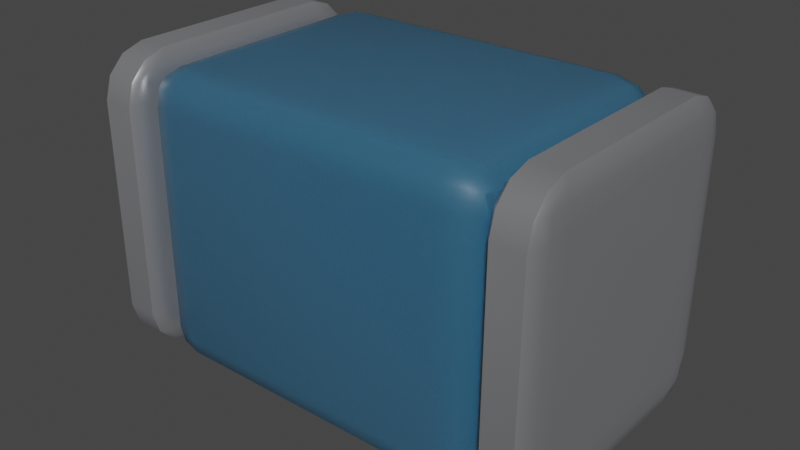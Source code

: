 # Source: L_0402_1005Metric.blend  (saved by Blender 4.1.23; exported with 4.5.12 LTS)
import bpy
from mathutils import Matrix  # noqa: F401  (used for matrix-valued properties, if any)

bpy.ops.wm.read_factory_settings(use_empty=True)
scene = bpy.context.scene
scene.name = 'Scene'

# ---- collections
col_collection = bpy.data.collections.new('Collection'); scene.collection.children.link(col_collection)

# ---- materials (node trees are filled in below, after node groups)
mat_metal_pins = bpy.data.materials.new('metal_pins')
mat_metal_pins.use_transparent_shadow = False
mat_metal_pins.preview_render_type = 'CUBE'
mat_plastic_blue = bpy.data.materials.new('plastic_blue')
mat_plastic_blue.use_transparent_shadow = False
mat_plastic_blue.preview_render_type = 'CUBE'

# ---- node groups
ng_auto_smooth = bpy.data.node_groups.new('Auto Smooth', 'GeometryNodeTree')
_s = ng_auto_smooth.interface.new_socket(name='Geometry', in_out='OUTPUT', socket_type='NodeSocketGeometry')
_s = ng_auto_smooth.interface.new_socket(name='Geometry', in_out='INPUT', socket_type='NodeSocketGeometry')
_s = ng_auto_smooth.interface.new_socket(name='Angle', in_out='INPUT', socket_type='NodeSocketFloat')
_s.subtype = 'ANGLE'
_s.min_value = 0.0
_s.max_value = 3.142
ng_auto_smooth.is_modifier = True
_N = ng_auto_smooth.nodes; _L = ng_auto_smooth.links
n0 = _N.new('NodeGroupOutput'); n0.name = 'Group Output'; n0.location = (480, -100)
n1 = _N.new('NodeGroupInput'); n1.name = 'Group Input'; n1.location = (-420, -300)
n2 = _N.new('NodeGroupInput'); n2.name = 'Group Input.001'; n2.location = (-60, -100)
n3 = _N.new('GeometryNodeSetShadeSmooth'); n3.name = 'Set Shade Smooth'; n3.location = (120, -100)
n3.domain = 'EDGE'
n4 = _N.new('GeometryNodeSetShadeSmooth'); n4.name = 'Set Shade Smooth.001'; n4.location = (300, -100)
n5 = _N.new('GeometryNodeInputMeshEdgeAngle'); n5.name = 'Edge Angle'; n5.location = (-420, -220)
n6 = _N.new('GeometryNodeInputEdgeSmooth'); n6.name = 'Is Edge Smooth'; n6.location = (-60, -160)
n7 = _N.new('GeometryNodeInputShadeSmooth'); n7.name = 'Is Face Smooth'; n7.location = (-240, -340)
n8 = _N.new('FunctionNodeBooleanMath'); n8.name = 'Boolean Math'; n8.location = (-60, -220)
n9 = _N.new('FunctionNodeCompare'); n9.name = 'Compare'; n9.location = (-240, -180)
n9.operation = 'LESS_EQUAL'
_L.new(n5.outputs[0], n9.inputs[0])
_L.new(n4.outputs[0], n0.inputs[0])
_L.new(n1.outputs[1], n9.inputs[1])
_L.new(n9.outputs[0], n8.inputs[0])
_L.new(n7.outputs[0], n8.inputs[1])
_L.new(n2.outputs[0], n3.inputs[0])
_L.new(n6.outputs[0], n3.inputs[1])
_L.new(n3.outputs[0], n4.inputs[0])
_L.new(n8.outputs[0], n3.inputs[2])
n0.is_active_output = True

# ---- material node trees
mat_metal_pins.use_nodes = True; mat_metal_pins.node_tree.nodes.clear()
_N = mat_metal_pins.node_tree.nodes; _L = mat_metal_pins.node_tree.links
n0 = _N.new('ShaderNodeMapping'); n0.name = 'Mapping'; n0.location = (-1447, -91)
n0.inputs[3].default_value = (4.8, 1.2, 1.1)
n1 = _N.new('ShaderNodeBsdfPrincipled'); n1.name = 'Principled BSDF'; n1.location = (-560, 254)
n1.distribution = 'GGX'
n1.subsurface_method = 'BURLEY'
n1.inputs[1].default_value = 0.7818
n1.inputs[2].default_value = 0.2886
n1.inputs[3].default_value = 1.45
n1.inputs[13].default_value = 0.0
n1.inputs[27].default_value = (0.0, 0.0, 0.0, 1.0)
n1.inputs[28].default_value = 1.0
n2 = _N.new('ShaderNodeOutputMaterial'); n2.name = 'Material Output.002'; n2.location = (-205, 253)
n2.width = 213
n3 = _N.new('ShaderNodeTexNoise'); n3.name = 'Noise Texture.002'; n3.location = (-1228, -73)
n3.inputs[2].default_value = 0.1
n3.inputs[3].default_value = 7.0
n3.inputs[4].default_value = 0.6
n3.inputs[8].default_value = 0.4
n4 = _N.new('ShaderNodeTexCoord'); n4.name = 'Texture Coordinate'; n4.location = (-1636, -116)
n5 = _N.new('ShaderNodeMix'); n5.name = 'Mix.001'; n5.location = (-921, 45)
n5.data_type = 'RGBA'
n5.inputs[6].default_value = (0.9398, 0.9547, 1.0, 1.0)
n5.inputs[7].default_value = (0.13, 0.1259, 0.1359, 1.0)
n6 = _N.new('ShaderNodeBump'); n6.name = 'Bump.001'; n6.location = (-1001, -227)
n6.inputs[0].default_value = 0.05
n6.inputs[1].default_value = 0.01
n6.inputs[2].default_value = 1.0
_L.new(n1.outputs[0], n2.inputs[0])
_L.new(n3.outputs[0], n6.inputs[3])
_L.new(n0.outputs[0], n3.inputs[0])
_L.new(n3.outputs[0], n5.inputs[0])
_L.new(n4.outputs[3], n0.inputs[0])
_L.new(n5.outputs[2], n1.inputs[0])
_L.new(n6.outputs[0], n1.inputs[5])
n2.is_active_output = True
mat_plastic_blue.use_nodes = True; mat_plastic_blue.node_tree.nodes.clear()
_N = mat_plastic_blue.node_tree.nodes; _L = mat_plastic_blue.node_tree.links
n0 = _N.new('ShaderNodeTexNoise'); n0.name = 'Noise Texture'; n0.location = (-936, 387)
n0.inputs[2].default_value = 80.0
n0.inputs[3].default_value = 10.8
n0.inputs[4].default_value = 0.917
n0.inputs[8].default_value = 1.6
n1 = _N.new('ShaderNodeBsdfPrincipled'); n1.name = 'Principled BSDF.001'; n1.location = (-306, 487)
n1.distribution = 'GGX'
n1.subsurface_method = 'BURLEY'
n1.inputs[1].default_value = 0.02
n1.inputs[2].default_value = 0.4636
n1.inputs[3].default_value = 1.4
n1.inputs[8].default_value = 1.0
n1.inputs[10].default_value = 0.1
n1.inputs[13].default_value = 0.3
n1.inputs[18].default_value = 0.2
n1.inputs[27].default_value = (0.0, 0.0, 0.0, 1.0)
n1.inputs[28].default_value = 1.0
n2 = _N.new('ShaderNodeTexCoord'); n2.name = 'Texture Coordinate'; n2.location = (-1524, 391)
n3 = _N.new('ShaderNodeOutputMaterial'); n3.name = 'Material Output.001'; n3.location = (26, 511)
n4 = _N.new('ShaderNodeBump'); n4.name = 'Bump'; n4.location = (-650, 112)
n4.inputs[0].default_value = 0.05
n4.inputs[1].default_value = 1.0
n4.inputs[2].default_value = 1.0
n5 = _N.new('ShaderNodeMapping'); n5.name = 'Mapping'; n5.location = (-1285, 476)
n5.inputs[3].default_value = (3.0, 1.0, 1.0)
n6 = _N.new('ShaderNodeValToRGB'); n6.name = 'ColorRamp'; n6.location = (-628, 397)
while len(n6.color_ramp.elements) > 1: n6.color_ramp.elements.remove(n6.color_ramp.elements[-1])
n6.color_ramp.elements[0].position = 0.0; n6.color_ramp.elements[0].color = (0.01899, 0.2006, 0.2462, 1.0)
_e = n6.color_ramp.elements.new(1.0); _e.color = (0.0, 0.05781, 0.2462, 1.0)
n7 = _N.new('ShaderNodeMix'); n7.name = 'Mix'; n7.location = (-476, 367)
n7.data_type = 'RGBA'
n7.inputs[0].default_value = 0.1
n7.inputs[7].default_value = (0.2542, 0.1308, 0.04917, 1.0)
_L.new(n1.outputs[0], n3.inputs[0])
_L.new(n5.outputs[0], n0.inputs[0])
_L.new(n2.outputs[0], n5.inputs[0])
_L.new(n0.outputs[0], n6.inputs[0])
_L.new(n0.outputs[0], n4.inputs[3])
_L.new(n4.outputs[0], n1.inputs[5])
_L.new(n6.outputs[0], n7.inputs[6])
_L.new(n7.outputs[2], n1.inputs[0])
n3.is_active_output = True

# ---- world
world_world = bpy.data.worlds.new('World'); scene.world = world_world
world_world.use_nodes = True; world_world.node_tree.nodes.clear()
_N = world_world.node_tree.nodes; _L = world_world.node_tree.links
n0 = _N.new('ShaderNodeOutputWorld'); n0.name = 'World Output'; n0.location = (300, 300)
n1 = _N.new('ShaderNodeBackground'); n1.name = 'Background'; n1.location = (10, 300)
n1.inputs[0].default_value = (0.05088, 0.05088, 0.05088, 1.0)
_L.new(n1.outputs[0], n0.inputs[0])
n0.is_active_output = True
world_world.color = (0.05088, 0.05088, 0.05088)
world_world.use_sun_shadow = False
world_world.sun_shadow_jitter_overblur = 0.0

# ---- meshes
me_shape_9_indexedfaceset = bpy.data.meshes.new('SHAPE_9_IndexedFaceSet')
me_shape_9_indexedfaceset.from_pydata([(-0.1969, 0.1181, 0.0), (-0.1575, -0.1181, 0.0), (-0.1575, 0.1181, 0.0), (-0.1969, 0.1181, 0.2559), (-0.1969, -0.1181, 0.0), (-0.1969, -0.1181, 0.2559), (-0.1575, -0.1181, 0.2559), (-0.1575, 0.1181, 0.2559), (0.1575, -0.1181, 0.0), (0.1575, -0.1181, 0.2559), (0.1575, 0.1181, 0.0), (0.1969, 0.1181, 0.0), (0.1575, 0.1181, 0.2559), (0.1969, 0.1181, 0.2559), (0.1969, -0.1181, 0.0), (0.1969, -0.1181, 0.2559), (-0.1575, -0.1157, 0.002559), (-0.1575, 0.1157, 0.2533), (0.1575, -0.1157, 0.2533), (0.1575, 0.1157, 0.2533), (-0.1575, 0.1157, 0.002559), (0.1575, -0.1157, 0.002559), (0.1575, 0.1157, 0.002559), (-0.1575, -0.1157, 0.2533)], [], [(15, 14, 8), (15, 8, 9), (5, 4, 0), (5, 0, 3), (6, 2, 1), (6, 7, 2), (6, 1, 4), (6, 4, 5), (7, 0, 2), (7, 3, 0), (2, 0, 4), (2, 4, 1), (7, 5, 3), (7, 6, 5), (9, 8, 10), (9, 10, 12), (15, 11, 14), (15, 13, 11), (13, 10, 11), (13, 12, 10), (11, 10, 8), (11, 8, 14), (13, 9, 12), (13, 15, 9), (23, 16, 20), (23, 20, 17), (18, 22, 21), (18, 19, 22), (18, 21, 16), (18, 16, 23), (19, 20, 22), (19, 17, 20), (22, 20, 16), (22, 16, 21), (19, 23, 17), (19, 18, 23)])
me_shape_9_indexedfaceset.polygons.foreach_set('use_smooth', [True] * 36)
me_shape_9_indexedfaceset.polygons.foreach_set('material_index', [0, 0, 0, 0, 0, 0, 0, 0, 0, 0, 0, 0, 0, 0, 0, 0, 0, 0, 0, 0, 0, 0, 0, 0, 1, 1, 1, 1, 1, 1, 1, 1, 1, 1, 1, 1])
_uv = me_shape_9_indexedfaceset.uv_layers.new(name='UVMap')
_uv.uv.foreach_set('vector', [1.0, 1.0, 0.0, 1.0, 0.0, 0.0, 1.0, 1.0, 0.0, 0.0, 1.0, 0.0, 1.0, 0.0, 0.0, 0.0, 0.0, 1.0, 1.0, 0.0, 0.0, 1.0, 1.0, 1.0, 1.0, 0.0, 0.0, 1.0, 0.0, 0.0, 1.0, 0.0, 1.0, 1.0, 0.0, 1.0, 1.0, 1.0, 0.0, 1.0, 0.0, 0.0, 1.0, 1.0, 0.0, 0.0, 1.0, 0.0, 1.0, 1.0, 0.0, 0.0, 0.0, 1.0, 1.0, 1.0, 1.0, 0.0, 0.0, 0.0, 1.0, 1.0, 1.0, 0.0, 0.0, 0.0, 1.0, 1.0, 0.0, 0.0, 0.0, 1.0, 1.0, 1.0, 0.0, 0.0, 1.0, 0.0, 1.0, 1.0, 0.0, 1.0, 0.0, 0.0, 1.0, 0.0, 0.0, 0.0, 0.0, 1.0, 1.0, 0.0, 0.0, 1.0, 1.0, 1.0, 1.0, 0.0, 0.0, 1.0, 0.0, 0.0, 1.0, 0.0, 1.0, 1.0, 0.0, 1.0, 1.0, 1.0, 0.0, 0.0, 0.0, 1.0, 1.0, 1.0, 1.0, 0.0, 0.0, 0.0, 1.0, 1.0, 1.0, 0.0, 0.0, 0.0, 1.0, 1.0, 0.0, 0.0, 0.0, 1.0, 1.0, 1.0, 0.0, 0.0, 1.0, 0.0, 1.0, 1.0, 0.0, 1.0, 0.0, 0.0, 1.0, 0.0, 0.0, 0.0, 0.0, 1.0, 1.0, 0.0, 0.0, 1.0, 1.0, 1.0, 1.0, 0.0, 0.0, 1.0, 0.0, 0.0, 1.0, 0.0, 1.0, 1.0, 0.0, 1.0, 1.0, 1.0, 1.0, 0.0, 0.0, 0.0, 1.0, 1.0, 0.0, 0.0, 0.0, 1.0, 1.0, 1.0, 0.0, 0.0, 1.0, 0.0, 1.0, 1.0, 0.0, 1.0, 0.0, 0.0, 1.0, 1.0, 0.0, 1.0, 0.0, 0.0, 1.0, 1.0, 0.0, 0.0, 1.0, 0.0, 1.0, 1.0, 0.0, 0.0, 0.0, 1.0, 1.0, 1.0, 1.0, 0.0, 0.0, 0.0])
me_shape_9_indexedfaceset.materials.append(mat_metal_pins)
me_shape_9_indexedfaceset.materials.append(mat_plastic_blue)
me_shape_9_indexedfaceset.update()

# ---- objects
ob_shape_9_indexedfaceset = bpy.data.objects.new('SHAPE_9_IndexedFaceSet', me_shape_9_indexedfaceset)

# ---- transforms, parenting, visibility, modifiers, constraints
ob_shape_9_indexedfaceset.location = (0.0, 0.0, 0.0)
ob_shape_9_indexedfaceset.scale = (2.54, 2.54, 2.54)
_m = ob_shape_9_indexedfaceset.modifiers.new('Bevel', 'BEVEL')
_m.segments = 3
_m = ob_shape_9_indexedfaceset.modifiers.new('Auto Smooth', 'NODES')
_m.node_group = ng_auto_smooth
_gi = [s.identifier for s in ng_auto_smooth.interface.items_tree if s.item_type == 'SOCKET' and s.in_out == 'INPUT']
_m[_gi[1]] = 0.5236  # Angle

# ---- collection membership
col_collection.objects.link(ob_shape_9_indexedfaceset)

# ---- scene / render settings (as saved in the file)
scene.frame_start = 1; scene.frame_end = 250; scene.frame_set(1)
scene.render.engine = 'BLENDER_EEVEE_NEXT'
scene.cycles.sampling_pattern = 'TABULATED_SOBOL'
scene.cycles.use_light_tree = False
scene.eevee.ray_tracing_options.trace_max_roughness = 0.0
scene.view_settings.view_transform = 'Filmic'
bpy.context.view_layer.update()

# ---- added for rendering (the .blend has no active camera and no usable light): camera, sun
cam_auto = bpy.data.cameras.new('AutoCamera')
cam_auto.lens = 50.0
cam_auto.sensor_width = 36.0
cam_auto.clip_end = 1000.0
ob_auto_camera = bpy.data.objects.new('AutoCamera', cam_auto)
scene.collection.objects.link(ob_auto_camera)
ob_auto_camera.location = (1.23527, -1.48232, 1.31322)
ob_auto_camera.rotation_euler = (1.09748, -7.21219e-08, 0.694738)
scene.camera = ob_auto_camera
light_auto_sun = bpy.data.lights.new('AutoSun', 'SUN')
light_auto_sun.energy = 3.0
light_auto_sun.angle = 0.0523599
ob_auto_sun = bpy.data.objects.new('AutoSun', light_auto_sun)
scene.collection.objects.link(ob_auto_sun)
ob_auto_sun.rotation_euler = (0.872665, 0.174533, 0.523599)
bpy.context.view_layer.update()
